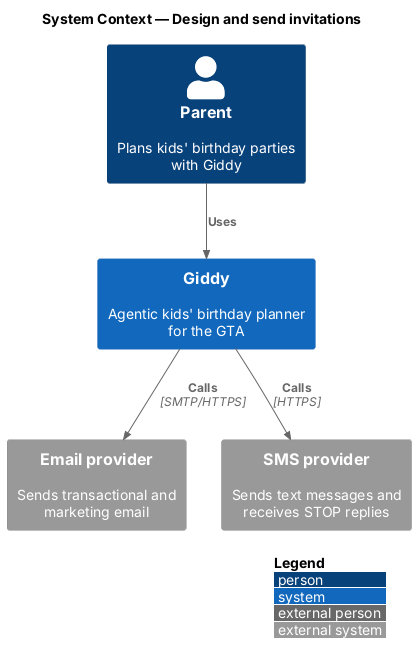

The diagram above was rendered by PlantUML. Its source (embedded in the PNG):
@startuml
!include <C4/C4_Context>
LAYOUT_WITH_LEGEND()
title System Context — Design and send invitations

Person(parent, "Parent", "Plans kids' birthday parties with Giddy")
System(giddy, "Giddy", "Agentic kids' birthday planner for the GTA")
System_Ext(email, "Email provider", "Sends transactional and marketing email")
System_Ext(sms, "SMS provider", "Sends text messages and receives STOP replies")

Rel(parent, giddy, "Uses")
Rel(giddy, email, "Calls", "SMTP/HTTPS")
Rel(giddy, sms, "Calls", "HTTPS")
@enduml